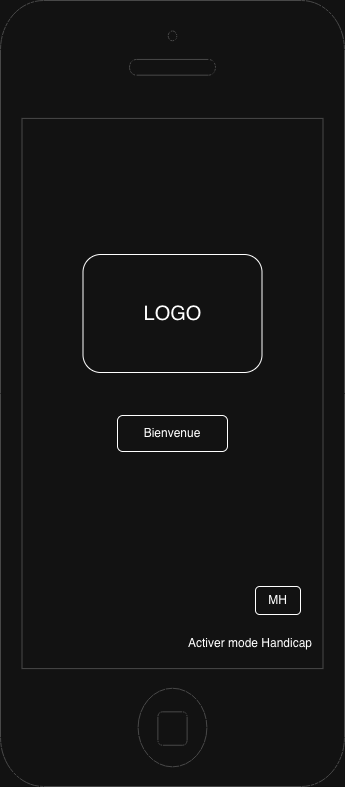

The diagram above was exported from draw.io. Its source (the exported page's mxGraphModel, read from the mxfile embedded in the PNG):
<mxGraphModel dx="1395" dy="791" grid="0" gridSize="10" guides="1" tooltips="1" connect="1" arrows="1" fold="1" page="1" pageScale="1" pageWidth="583" pageHeight="827" math="0" shadow="0">
  <root>
    <mxCell id="0" />
    <mxCell id="1" parent="0" />
    <mxCell id="3Dk32YCiCB-t1nqsiiyN-1" parent="1" style="html=1;verticalLabelPosition=bottom;labelBackgroundColor=#ffffff;verticalAlign=top;shadow=0;dashed=0;strokeWidth=1;shape=mxgraph.ios7.misc.iphone;strokeColor=#c0c0c0;" value="" vertex="1">
      <mxGeometry height="786" width="344" x="113" y="25" as="geometry" />
    </mxCell>
    <mxCell id="3Dk32YCiCB-t1nqsiiyN-2" parent="1" style="rounded=1;whiteSpace=wrap;html=1;" value="&lt;font style=&quot;font-size: 20px;&quot;&gt;LOGO&lt;/font&gt;" vertex="1">
      <mxGeometry height="118" width="179" x="195.5" y="279" as="geometry" />
    </mxCell>
    <mxCell id="3Dk32YCiCB-t1nqsiiyN-3" parent="1" style="rounded=1;whiteSpace=wrap;html=1;" value="Bienvenue" vertex="1">
      <mxGeometry height="36" width="110" x="230" y="440" as="geometry" />
    </mxCell>
    <mxCell id="3Dk32YCiCB-t1nqsiiyN-4" parent="1" style="rounded=1;whiteSpace=wrap;html=1;" value="MH" vertex="1">
      <mxGeometry height="28" width="45" x="368" y="611" as="geometry" />
    </mxCell>
    <mxCell id="3Dk32YCiCB-t1nqsiiyN-6" parent="1" style="text;html=1;whiteSpace=wrap;strokeColor=none;fillColor=none;align=center;verticalAlign=middle;rounded=0;" value="Activer mode Handicap" vertex="1">
      <mxGeometry height="30" width="134" x="296" y="653" as="geometry" />
    </mxCell>
  </root>
</mxGraphModel>